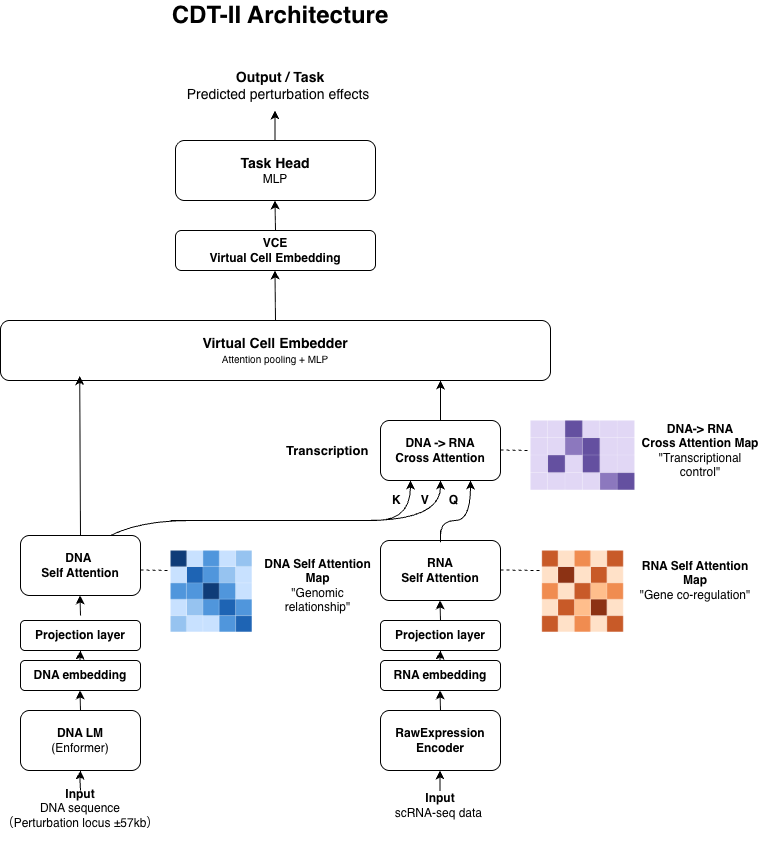

The diagram above was exported from draw.io. Its source (the exported page's mxGraphModel, read from the mxfile embedded in the PNG):
<mxGraphModel dx="899" dy="571" grid="1" gridSize="10" guides="1" tooltips="1" connect="1" arrows="1" fold="1" page="1" pageScale="1" pageWidth="827" pageHeight="1169" math="0" shadow="0">
  <root>
    <mxCell id="0" />
    <mxCell id="1" parent="0" />
    <mxCell id="Fx70sREXDFVY1IOAk-gK-3" parent="1" style="rounded=1;whiteSpace=wrap;html=1;" value="&lt;b&gt;&lt;font style=&quot;font-size: 14px;&quot;&gt;Virtual Cell Embedder&lt;/font&gt;&lt;/b&gt;&lt;div&gt;&lt;font style=&quot;&quot; size=&quot;1&quot;&gt;Attention pooling + MLP&lt;/font&gt;&lt;/div&gt;" vertex="1">
      <mxGeometry height="60" width="550" x="50" y="420" as="geometry" />
    </mxCell>
    <mxCell id="Fx70sREXDFVY1IOAk-gK-4" edge="1" parent="1" source="Fx70sREXDFVY1IOAk-gK-3" style="endArrow=classic;html=1;rounded=0;exitX=0.5;exitY=0;exitDx=0;exitDy=0;" value="">
      <mxGeometry height="50" relative="1" width="50" as="geometry">
        <mxPoint x="324.5" y="410" as="sourcePoint" />
        <mxPoint x="324.5" y="370" as="targetPoint" />
      </mxGeometry>
    </mxCell>
    <mxCell id="Fx70sREXDFVY1IOAk-gK-5" parent="1" style="rounded=1;whiteSpace=wrap;html=1;" value="&lt;b&gt;VCE&lt;/b&gt;&lt;div&gt;&lt;b&gt;Virtual Cell Embedding&lt;/b&gt;&lt;/div&gt;" vertex="1">
      <mxGeometry height="40" width="200" x="225" y="330" as="geometry" />
    </mxCell>
    <mxCell id="Fx70sREXDFVY1IOAk-gK-6" edge="1" parent="1" style="endArrow=classic;html=1;rounded=0;" value="">
      <mxGeometry height="50" relative="1" width="50" as="geometry">
        <mxPoint x="325" y="330" as="sourcePoint" />
        <mxPoint x="324.5" y="300" as="targetPoint" />
      </mxGeometry>
    </mxCell>
    <mxCell id="Fx70sREXDFVY1IOAk-gK-7" parent="1" style="rounded=1;whiteSpace=wrap;html=1;" value="&lt;b&gt;&lt;font style=&quot;font-size: 14px;&quot;&gt;Task Head&lt;/font&gt;&lt;/b&gt;&lt;div&gt;MLP&lt;/div&gt;" vertex="1">
      <mxGeometry height="60" width="200" x="225" y="240" as="geometry" />
    </mxCell>
    <mxCell id="Fx70sREXDFVY1IOAk-gK-10" edge="1" parent="1" style="edgeStyle=none;orthogonalLoop=1;jettySize=auto;html=1;rounded=0;" value="">
      <mxGeometry relative="1" width="100" as="geometry">
        <Array as="points" />
        <mxPoint x="324.5" y="240" as="sourcePoint" />
        <mxPoint x="324.5" y="210" as="targetPoint" />
      </mxGeometry>
    </mxCell>
    <mxCell id="Fx70sREXDFVY1IOAk-gK-12" parent="1" style="text;html=1;whiteSpace=wrap;strokeColor=none;fillColor=none;align=center;verticalAlign=middle;rounded=0;" value="&lt;b&gt;&lt;font style=&quot;font-size: 14px;&quot;&gt;Output / Task&lt;/font&gt;&lt;/b&gt;&lt;div&gt;&lt;font style=&quot;font-size: 14px;&quot;&gt;Predicted perturbation effects&amp;nbsp;&lt;/font&gt;&lt;/div&gt;" vertex="1">
      <mxGeometry height="30" width="280" x="190" y="170" as="geometry" />
    </mxCell>
    <mxCell id="OKq90_YMuJwce1bq_psk-1" parent="1" style="rounded=1;whiteSpace=wrap;html=1;" value="&lt;b&gt;DNA LM&lt;/b&gt;&lt;div&gt;(Enformer)&lt;/div&gt;" vertex="1">
      <mxGeometry height="60" width="120" x="70" y="810" as="geometry" />
    </mxCell>
    <mxCell id="OKq90_YMuJwce1bq_psk-2" edge="1" parent="1" style="endArrow=classic;html=1;rounded=0;" value="">
      <mxGeometry height="50" relative="1" width="50" as="geometry">
        <Array as="points">
          <mxPoint x="129.5" y="880" />
        </Array>
        <mxPoint x="130" y="890" as="sourcePoint" />
        <mxPoint x="130" y="870" as="targetPoint" />
      </mxGeometry>
    </mxCell>
    <mxCell id="OKq90_YMuJwce1bq_psk-3" parent="1" style="text;html=1;whiteSpace=wrap;strokeColor=none;fillColor=none;align=center;verticalAlign=middle;rounded=0;" value="&lt;b&gt;Input&lt;/b&gt;&lt;div&gt;&lt;span style=&quot;background-color: transparent; color: light-dark(rgb(0, 0, 0), rgb(255, 255, 255));&quot;&gt;DNA sequence&lt;/span&gt;&lt;/div&gt;&lt;div&gt;（Perturbation locus&amp;nbsp;±57kb）&lt;br&gt;&lt;div&gt;&lt;br&gt;&lt;/div&gt;&lt;/div&gt;" vertex="1">
      <mxGeometry height="30" width="160" x="50" y="900" as="geometry" />
    </mxCell>
    <mxCell id="OKq90_YMuJwce1bq_psk-7" parent="1" style="rounded=1;whiteSpace=wrap;html=1;" value="&lt;b&gt;DNA embedding&lt;/b&gt;" vertex="1">
      <mxGeometry height="30" width="120" x="70" y="760" as="geometry" />
    </mxCell>
    <mxCell id="OKq90_YMuJwce1bq_psk-8" parent="1" style="rounded=1;whiteSpace=wrap;html=1;" value="&lt;b&gt;DNA&amp;nbsp;&lt;/b&gt;&lt;div&gt;&lt;b&gt;Self Attention&lt;/b&gt;&lt;/div&gt;" vertex="1">
      <mxGeometry height="60" width="120" x="70" y="635" as="geometry" />
    </mxCell>
    <mxCell id="OKq90_YMuJwce1bq_psk-9" parent="1" style="rounded=1;whiteSpace=wrap;html=1;" value="&lt;b&gt;RawExpression&lt;/b&gt;&lt;div&gt;&lt;b&gt;Encoder&lt;/b&gt;&lt;/div&gt;" vertex="1">
      <mxGeometry height="60" width="120" x="430" y="810" as="geometry" />
    </mxCell>
    <mxCell id="OKq90_YMuJwce1bq_psk-13" edge="1" parent="1" style="endArrow=classic;html=1;rounded=0;" value="">
      <mxGeometry height="50" relative="1" width="50" as="geometry">
        <mxPoint x="489.5" y="890" as="sourcePoint" />
        <mxPoint x="489.5" y="870" as="targetPoint" />
      </mxGeometry>
    </mxCell>
    <mxCell id="OKq90_YMuJwce1bq_psk-15" parent="1" style="text;html=1;whiteSpace=wrap;strokeColor=none;fillColor=none;align=center;verticalAlign=middle;rounded=0;" value="&lt;b&gt;Input&lt;/b&gt;&lt;div&gt;scRNA-seq data&amp;nbsp;&lt;/div&gt;" vertex="1">
      <mxGeometry height="30" width="140" x="420" y="890" as="geometry" />
    </mxCell>
    <mxCell id="OKq90_YMuJwce1bq_psk-16" parent="1" style="rounded=1;whiteSpace=wrap;html=1;" value="&lt;b&gt;RNA embedding&lt;/b&gt;" vertex="1">
      <mxGeometry height="30" width="120" x="430" y="760" as="geometry" />
    </mxCell>
    <mxCell id="OKq90_YMuJwce1bq_psk-17" parent="1" style="rounded=1;whiteSpace=wrap;html=1;" value="&lt;b&gt;RNA&lt;/b&gt;&lt;br&gt;&lt;div&gt;&lt;b&gt;Self Attention&lt;/b&gt;&lt;/div&gt;" vertex="1">
      <mxGeometry height="60" width="120" x="430" y="640" as="geometry" />
    </mxCell>
    <mxCell id="OKq90_YMuJwce1bq_psk-23" parent="1" style="rounded=1;whiteSpace=wrap;html=1;" value="&lt;b&gt;DNA -&amp;gt; RNA&lt;/b&gt;&lt;div&gt;&lt;b&gt;Cross Attention&lt;/b&gt;&lt;/div&gt;" vertex="1">
      <mxGeometry height="60" width="120" x="430" y="520" as="geometry" />
    </mxCell>
    <mxCell id="OKq90_YMuJwce1bq_psk-24" edge="1" parent="1" source="OKq90_YMuJwce1bq_psk-8" style="curved=1;endArrow=classic;html=1;rounded=0;entryX=0.5;entryY=1;entryDx=0;entryDy=0;exitX=0.75;exitY=0;exitDx=0;exitDy=0;" target="OKq90_YMuJwce1bq_psk-23" value="">
      <mxGeometry height="50" relative="1" width="50" as="geometry">
        <Array as="points">
          <mxPoint x="190" y="620" />
          <mxPoint x="290" y="620" />
          <mxPoint x="340" y="620" />
          <mxPoint x="490" y="620" />
        </Array>
        <mxPoint x="190" y="640" as="sourcePoint" />
        <mxPoint x="377" y="600" as="targetPoint" />
      </mxGeometry>
    </mxCell>
    <mxCell id="OKq90_YMuJwce1bq_psk-30" edge="1" parent="1" style="curved=1;endArrow=classic;html=1;rounded=0;entryX=0.75;entryY=1;entryDx=0;entryDy=0;" target="OKq90_YMuJwce1bq_psk-23" value="">
      <mxGeometry height="50" relative="1" width="50" as="geometry">
        <Array as="points">
          <mxPoint x="490" y="650" />
          <mxPoint x="490" y="620" />
          <mxPoint x="520" y="620" />
        </Array>
        <mxPoint x="490" y="630" as="sourcePoint" />
        <mxPoint x="510" y="580" as="targetPoint" />
      </mxGeometry>
    </mxCell>
    <mxCell id="OKq90_YMuJwce1bq_psk-32" edge="1" parent="1" style="endArrow=classic;html=1;rounded=0;" value="">
      <mxGeometry height="50" relative="1" width="50" as="geometry">
        <mxPoint x="490" y="720" as="sourcePoint" />
        <mxPoint x="489.5" y="700" as="targetPoint" />
      </mxGeometry>
    </mxCell>
    <mxCell id="OKq90_YMuJwce1bq_psk-34" edge="1" parent="1" style="endArrow=classic;html=1;rounded=0;" value="">
      <mxGeometry height="50" relative="1" width="50" as="geometry">
        <mxPoint x="130" y="715" as="sourcePoint" />
        <mxPoint x="129.5" y="695" as="targetPoint" />
      </mxGeometry>
    </mxCell>
    <mxCell id="OKq90_YMuJwce1bq_psk-38" edge="1" parent="1" style="endArrow=classic;html=1;rounded=0;" value="">
      <mxGeometry height="50" relative="1" width="50" as="geometry">
        <mxPoint x="490" y="810" as="sourcePoint" />
        <mxPoint x="489.5" y="790" as="targetPoint" />
      </mxGeometry>
    </mxCell>
    <mxCell id="OKq90_YMuJwce1bq_psk-39" edge="1" parent="1" style="endArrow=classic;html=1;rounded=0;" value="">
      <mxGeometry height="50" relative="1" width="50" as="geometry">
        <mxPoint x="130" y="810" as="sourcePoint" />
        <mxPoint x="129.5" y="790" as="targetPoint" />
      </mxGeometry>
    </mxCell>
    <mxCell id="OKq90_YMuJwce1bq_psk-45" parent="1" style="text;strokeColor=none;fillColor=none;align=left;verticalAlign=middle;spacingLeft=4;spacingRight=4;overflow=hidden;points=[[0,0.5],[1,0.5]];portConstraint=eastwest;rotatable=0;whiteSpace=wrap;html=1;" value="&lt;b&gt;&lt;font style=&quot;font-size: 13px;&quot;&gt;Transcription&lt;/font&gt;&lt;/b&gt;" vertex="1">
      <mxGeometry height="30" width="110" x="330" y="535" as="geometry" />
    </mxCell>
    <mxCell id="OKq90_YMuJwce1bq_psk-48" parent="1" style="text;html=1;whiteSpace=wrap;strokeColor=none;fillColor=none;align=center;verticalAlign=middle;rounded=0;" value="&lt;b&gt;K&amp;nbsp; &amp;nbsp; &amp;nbsp; V&amp;nbsp; &amp;nbsp; &amp;nbsp; Q&lt;/b&gt;" vertex="1">
      <mxGeometry height="30" width="90" x="430" y="584.5" as="geometry" />
    </mxCell>
    <mxCell id="OKq90_YMuJwce1bq_psk-50" edge="1" parent="1" source="OKq90_YMuJwce1bq_psk-8" style="endArrow=classic;html=1;rounded=0;entryX=0.144;entryY=0.925;entryDx=0;entryDy=0;entryPerimeter=0;exitX=0.5;exitY=0;exitDx=0;exitDy=0;" target="Fx70sREXDFVY1IOAk-gK-3" value="">
      <mxGeometry height="50" relative="1" width="50" as="geometry">
        <Array as="points" />
        <mxPoint x="129" y="630" as="sourcePoint" />
        <mxPoint x="120.5" y="480" as="targetPoint" />
      </mxGeometry>
    </mxCell>
    <mxCell id="OKq90_YMuJwce1bq_psk-51" edge="1" parent="1" source="OKq90_YMuJwce1bq_psk-23" style="endArrow=classic;html=1;rounded=0;exitX=0.5;exitY=0;exitDx=0;exitDy=0;" value="">
      <mxGeometry height="50" relative="1" width="50" as="geometry">
        <mxPoint x="370" y="530" as="sourcePoint" />
        <mxPoint x="490" y="480" as="targetPoint" />
      </mxGeometry>
    </mxCell>
    <mxCell id="Fx70sREXDFVY1IOAk-gK-16" parent="1" style="rounded=1;whiteSpace=wrap;html=1;" value="&lt;b&gt;Projection layer&lt;/b&gt;" vertex="1">
      <mxGeometry height="30" width="120" x="70" y="720" as="geometry" />
    </mxCell>
    <mxCell id="Fx70sREXDFVY1IOAk-gK-17" parent="1" style="rounded=1;whiteSpace=wrap;html=1;" value="&lt;b&gt;Projection layer&lt;/b&gt;" vertex="1">
      <mxGeometry height="30" width="120" x="430" y="720" as="geometry" />
    </mxCell>
    <mxCell id="Fx70sREXDFVY1IOAk-gK-20" edge="1" parent="1" style="endArrow=classic;html=1;rounded=0;" value="">
      <mxGeometry height="50" relative="1" width="50" as="geometry">
        <Array as="points">
          <mxPoint x="129.5" y="760" />
        </Array>
        <mxPoint x="130.5" y="760" as="sourcePoint" />
        <mxPoint x="130" y="750" as="targetPoint" />
      </mxGeometry>
    </mxCell>
    <mxCell id="Fx70sREXDFVY1IOAk-gK-21" edge="1" parent="1" style="endArrow=classic;html=1;rounded=0;" value="">
      <mxGeometry height="50" relative="1" width="50" as="geometry">
        <Array as="points">
          <mxPoint x="489.5" y="760" />
        </Array>
        <mxPoint x="490.5" y="760" as="sourcePoint" />
        <mxPoint x="490" y="750" as="targetPoint" />
      </mxGeometry>
    </mxCell>
    <mxCell id="b4MqvBr0UstyGCuUvghT-5" edge="1" parent="1" style="curved=1;endArrow=classic;html=1;rounded=0;entryX=0.25;entryY=1;entryDx=0;entryDy=0;" target="OKq90_YMuJwce1bq_psk-23" value="">
      <mxGeometry height="50" relative="1" width="50" as="geometry">
        <Array as="points">
          <mxPoint x="390" y="620" />
          <mxPoint x="460" y="620" />
        </Array>
        <mxPoint x="220" y="620" as="sourcePoint" />
        <mxPoint x="460" y="585" as="targetPoint" />
      </mxGeometry>
    </mxCell>
    <mxCell id="b4MqvBr0UstyGCuUvghT-7" parent="1" style="shape=image;verticalLabelPosition=bottom;labelBackgroundColor=default;verticalAlign=top;aspect=fixed;imageAspect=0;image=data:image/png,(base64 omitted: 1508 chars);" value="" vertex="1">
      <mxGeometry height="70" width="104.72" x="580" y="520" as="geometry" />
    </mxCell>
    <mxCell id="b4MqvBr0UstyGCuUvghT-8" parent="1" style="shape=image;verticalLabelPosition=bottom;labelBackgroundColor=default;verticalAlign=top;aspect=fixed;imageAspect=0;image=data:image/png,(base64 omitted: 1796 chars);" value="" vertex="1">
      <mxGeometry height="82" width="82" x="220" y="650" as="geometry" />
    </mxCell>
    <mxCell id="b4MqvBr0UstyGCuUvghT-9" parent="1" style="shape=image;verticalLabelPosition=bottom;labelBackgroundColor=default;verticalAlign=top;aspect=fixed;imageAspect=0;image=data:image/png,(base64 omitted: 1764 chars);" value="" vertex="1">
      <mxGeometry height="82" width="82" x="591.36" y="650" as="geometry" />
    </mxCell>
    <mxCell id="b4MqvBr0UstyGCuUvghT-13" edge="1" parent="1" style="endArrow=none;dashed=1;html=1;rounded=0;" value="">
      <mxGeometry height="50" relative="1" width="50" as="geometry">
        <mxPoint x="550" y="549.5" as="sourcePoint" />
        <mxPoint x="580" y="550" as="targetPoint" />
      </mxGeometry>
    </mxCell>
    <mxCell id="b4MqvBr0UstyGCuUvghT-17" parent="1" style="text;html=1;whiteSpace=wrap;strokeColor=none;fillColor=none;align=center;verticalAlign=middle;rounded=0;" value="&lt;b&gt;DNA-&amp;gt; RNA&lt;/b&gt;&lt;div&gt;&lt;b&gt;Cross Attention Map&lt;/b&gt;&lt;div&gt;&quot;Transcriptional control&quot;&lt;/div&gt;&lt;/div&gt;" vertex="1">
      <mxGeometry height="30" width="120" x="690" y="535" as="geometry" />
    </mxCell>
    <mxCell id="b4MqvBr0UstyGCuUvghT-18" edge="1" parent="1" style="endArrow=none;dashed=1;html=1;rounded=0;" value="">
      <mxGeometry height="50" relative="1" width="50" as="geometry">
        <mxPoint x="190" y="669.5" as="sourcePoint" />
        <mxPoint x="220" y="670" as="targetPoint" />
      </mxGeometry>
    </mxCell>
    <mxCell id="b4MqvBr0UstyGCuUvghT-20" edge="1" parent="1" style="endArrow=none;dashed=1;html=1;rounded=0;" value="">
      <mxGeometry height="50" relative="1" width="50" as="geometry">
        <mxPoint x="550" y="669.5" as="sourcePoint" />
        <mxPoint x="590" y="670" as="targetPoint" />
      </mxGeometry>
    </mxCell>
    <mxCell id="b4MqvBr0UstyGCuUvghT-21" parent="1" style="text;html=1;whiteSpace=wrap;strokeColor=none;fillColor=none;align=center;verticalAlign=middle;rounded=0;" value="&lt;b&gt;RNA Self Attention Map&lt;/b&gt;&lt;div&gt;&quot;Gene co-regulation&quot;&lt;/div&gt;" vertex="1">
      <mxGeometry height="30" width="130" x="680" y="665" as="geometry" />
    </mxCell>
    <mxCell id="b4MqvBr0UstyGCuUvghT-23" parent="1" style="text;html=1;whiteSpace=wrap;strokeColor=none;fillColor=none;align=center;verticalAlign=middle;rounded=0;" value="&lt;b&gt;DNA Self Attention Map&lt;/b&gt;&lt;div&gt;&quot;Genomic relationship&quot;&lt;/div&gt;" vertex="1">
      <mxGeometry height="30" width="116.5" x="308.5" y="670" as="geometry" />
    </mxCell>
    <mxCell id="b4MqvBr0UstyGCuUvghT-24" parent="1" style="text;html=1;whiteSpace=wrap;strokeColor=none;fillColor=none;align=center;verticalAlign=middle;rounded=0;" value="&lt;b&gt;&lt;font style=&quot;font-size: 24px;&quot;&gt;CDT-II Architecture&lt;/font&gt;&lt;/b&gt;" vertex="1">
      <mxGeometry height="30" width="250" x="205" y="100" as="geometry" />
    </mxCell>
  </root>
</mxGraphModel>